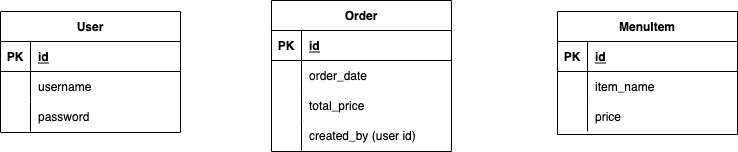

The diagram above was exported from draw.io. Its source (the exported page's mxGraphModel, read from the mxfile embedded in the PNG):
<mxGraphModel dx="852" dy="769" grid="0" gridSize="10" guides="1" tooltips="1" connect="1" arrows="1" fold="1" page="1" pageScale="1" pageWidth="827" pageHeight="1169" math="0" shadow="0">
  <root>
    <mxCell id="WlSvFsJ57r6jVMKe3fgc-0" />
    <mxCell id="WlSvFsJ57r6jVMKe3fgc-1" parent="WlSvFsJ57r6jVMKe3fgc-0" />
    <mxCell id="WlSvFsJ57r6jVMKe3fgc-12" value="MenuItem" style="shape=table;startSize=30;container=1;collapsible=1;childLayout=tableLayout;fixedRows=1;rowLines=0;fontStyle=1;align=center;resizeLast=1;" vertex="1" parent="WlSvFsJ57r6jVMKe3fgc-1">
      <mxGeometry x="610" y="140" width="180" height="123" as="geometry" />
    </mxCell>
    <mxCell id="WlSvFsJ57r6jVMKe3fgc-13" value="" style="shape=partialRectangle;collapsible=0;dropTarget=0;pointerEvents=0;fillColor=none;top=0;left=0;bottom=1;right=0;points=[[0,0.5],[1,0.5]];portConstraint=eastwest;" vertex="1" parent="WlSvFsJ57r6jVMKe3fgc-12">
      <mxGeometry y="30" width="180" height="30" as="geometry" />
    </mxCell>
    <mxCell id="WlSvFsJ57r6jVMKe3fgc-14" value="PK" style="shape=partialRectangle;connectable=0;fillColor=none;top=0;left=0;bottom=0;right=0;fontStyle=1;overflow=hidden;" vertex="1" parent="WlSvFsJ57r6jVMKe3fgc-13">
      <mxGeometry width="30" height="30" as="geometry">
        <mxRectangle width="30" height="30" as="alternateBounds" />
      </mxGeometry>
    </mxCell>
    <mxCell id="WlSvFsJ57r6jVMKe3fgc-15" value="id" style="shape=partialRectangle;connectable=0;fillColor=none;top=0;left=0;bottom=0;right=0;align=left;spacingLeft=6;fontStyle=5;overflow=hidden;" vertex="1" parent="WlSvFsJ57r6jVMKe3fgc-13">
      <mxGeometry x="30" width="150" height="30" as="geometry">
        <mxRectangle width="150" height="30" as="alternateBounds" />
      </mxGeometry>
    </mxCell>
    <mxCell id="WlSvFsJ57r6jVMKe3fgc-16" value="" style="shape=partialRectangle;collapsible=0;dropTarget=0;pointerEvents=0;fillColor=none;top=0;left=0;bottom=0;right=0;points=[[0,0.5],[1,0.5]];portConstraint=eastwest;" vertex="1" parent="WlSvFsJ57r6jVMKe3fgc-12">
      <mxGeometry y="60" width="180" height="30" as="geometry" />
    </mxCell>
    <mxCell id="WlSvFsJ57r6jVMKe3fgc-17" value="" style="shape=partialRectangle;connectable=0;fillColor=none;top=0;left=0;bottom=0;right=0;editable=1;overflow=hidden;" vertex="1" parent="WlSvFsJ57r6jVMKe3fgc-16">
      <mxGeometry width="30" height="30" as="geometry">
        <mxRectangle width="30" height="30" as="alternateBounds" />
      </mxGeometry>
    </mxCell>
    <mxCell id="WlSvFsJ57r6jVMKe3fgc-18" value="item_name" style="shape=partialRectangle;connectable=0;fillColor=none;top=0;left=0;bottom=0;right=0;align=left;spacingLeft=6;overflow=hidden;" vertex="1" parent="WlSvFsJ57r6jVMKe3fgc-16">
      <mxGeometry x="30" width="150" height="30" as="geometry">
        <mxRectangle width="150" height="30" as="alternateBounds" />
      </mxGeometry>
    </mxCell>
    <mxCell id="WlSvFsJ57r6jVMKe3fgc-19" value="" style="shape=partialRectangle;collapsible=0;dropTarget=0;pointerEvents=0;fillColor=none;top=0;left=0;bottom=0;right=0;points=[[0,0.5],[1,0.5]];portConstraint=eastwest;" vertex="1" parent="WlSvFsJ57r6jVMKe3fgc-12">
      <mxGeometry y="90" width="180" height="30" as="geometry" />
    </mxCell>
    <mxCell id="WlSvFsJ57r6jVMKe3fgc-20" value="" style="shape=partialRectangle;connectable=0;fillColor=none;top=0;left=0;bottom=0;right=0;editable=1;overflow=hidden;" vertex="1" parent="WlSvFsJ57r6jVMKe3fgc-19">
      <mxGeometry width="30" height="30" as="geometry">
        <mxRectangle width="30" height="30" as="alternateBounds" />
      </mxGeometry>
    </mxCell>
    <mxCell id="WlSvFsJ57r6jVMKe3fgc-21" value="price" style="shape=partialRectangle;connectable=0;fillColor=none;top=0;left=0;bottom=0;right=0;align=left;spacingLeft=6;overflow=hidden;" vertex="1" parent="WlSvFsJ57r6jVMKe3fgc-19">
      <mxGeometry x="30" width="150" height="30" as="geometry">
        <mxRectangle width="150" height="30" as="alternateBounds" />
      </mxGeometry>
    </mxCell>
    <mxCell id="WlSvFsJ57r6jVMKe3fgc-26" value="User" style="shape=table;startSize=30;container=1;collapsible=1;childLayout=tableLayout;fixedRows=1;rowLines=0;fontStyle=1;align=center;resizeLast=1;" vertex="1" parent="WlSvFsJ57r6jVMKe3fgc-1">
      <mxGeometry x="53" y="140" width="180" height="121" as="geometry" />
    </mxCell>
    <mxCell id="WlSvFsJ57r6jVMKe3fgc-27" value="" style="shape=partialRectangle;collapsible=0;dropTarget=0;pointerEvents=0;fillColor=none;top=0;left=0;bottom=1;right=0;points=[[0,0.5],[1,0.5]];portConstraint=eastwest;" vertex="1" parent="WlSvFsJ57r6jVMKe3fgc-26">
      <mxGeometry y="30" width="180" height="30" as="geometry" />
    </mxCell>
    <mxCell id="WlSvFsJ57r6jVMKe3fgc-28" value="PK" style="shape=partialRectangle;connectable=0;fillColor=none;top=0;left=0;bottom=0;right=0;fontStyle=1;overflow=hidden;" vertex="1" parent="WlSvFsJ57r6jVMKe3fgc-27">
      <mxGeometry width="30" height="30" as="geometry">
        <mxRectangle width="30" height="30" as="alternateBounds" />
      </mxGeometry>
    </mxCell>
    <mxCell id="WlSvFsJ57r6jVMKe3fgc-29" value="id" style="shape=partialRectangle;connectable=0;fillColor=none;top=0;left=0;bottom=0;right=0;align=left;spacingLeft=6;fontStyle=5;overflow=hidden;" vertex="1" parent="WlSvFsJ57r6jVMKe3fgc-27">
      <mxGeometry x="30" width="150" height="30" as="geometry">
        <mxRectangle width="150" height="30" as="alternateBounds" />
      </mxGeometry>
    </mxCell>
    <mxCell id="WlSvFsJ57r6jVMKe3fgc-30" value="" style="shape=partialRectangle;collapsible=0;dropTarget=0;pointerEvents=0;fillColor=none;top=0;left=0;bottom=0;right=0;points=[[0,0.5],[1,0.5]];portConstraint=eastwest;" vertex="1" parent="WlSvFsJ57r6jVMKe3fgc-26">
      <mxGeometry y="60" width="180" height="30" as="geometry" />
    </mxCell>
    <mxCell id="WlSvFsJ57r6jVMKe3fgc-31" value="" style="shape=partialRectangle;connectable=0;fillColor=none;top=0;left=0;bottom=0;right=0;editable=1;overflow=hidden;" vertex="1" parent="WlSvFsJ57r6jVMKe3fgc-30">
      <mxGeometry width="30" height="30" as="geometry">
        <mxRectangle width="30" height="30" as="alternateBounds" />
      </mxGeometry>
    </mxCell>
    <mxCell id="WlSvFsJ57r6jVMKe3fgc-32" value="username" style="shape=partialRectangle;connectable=0;fillColor=none;top=0;left=0;bottom=0;right=0;align=left;spacingLeft=6;overflow=hidden;" vertex="1" parent="WlSvFsJ57r6jVMKe3fgc-30">
      <mxGeometry x="30" width="150" height="30" as="geometry">
        <mxRectangle width="150" height="30" as="alternateBounds" />
      </mxGeometry>
    </mxCell>
    <mxCell id="WlSvFsJ57r6jVMKe3fgc-33" value="" style="shape=partialRectangle;collapsible=0;dropTarget=0;pointerEvents=0;fillColor=none;top=0;left=0;bottom=0;right=0;points=[[0,0.5],[1,0.5]];portConstraint=eastwest;" vertex="1" parent="WlSvFsJ57r6jVMKe3fgc-26">
      <mxGeometry y="90" width="180" height="30" as="geometry" />
    </mxCell>
    <mxCell id="WlSvFsJ57r6jVMKe3fgc-34" value="" style="shape=partialRectangle;connectable=0;fillColor=none;top=0;left=0;bottom=0;right=0;editable=1;overflow=hidden;" vertex="1" parent="WlSvFsJ57r6jVMKe3fgc-33">
      <mxGeometry width="30" height="30" as="geometry">
        <mxRectangle width="30" height="30" as="alternateBounds" />
      </mxGeometry>
    </mxCell>
    <mxCell id="WlSvFsJ57r6jVMKe3fgc-35" value="password" style="shape=partialRectangle;connectable=0;fillColor=none;top=0;left=0;bottom=0;right=0;align=left;spacingLeft=6;overflow=hidden;" vertex="1" parent="WlSvFsJ57r6jVMKe3fgc-33">
      <mxGeometry x="30" width="150" height="30" as="geometry">
        <mxRectangle width="150" height="30" as="alternateBounds" />
      </mxGeometry>
    </mxCell>
    <mxCell id="WlSvFsJ57r6jVMKe3fgc-36" value="Order" style="shape=table;startSize=30;container=1;collapsible=1;childLayout=tableLayout;fixedRows=1;rowLines=0;fontStyle=1;align=center;resizeLast=1;" vertex="1" parent="WlSvFsJ57r6jVMKe3fgc-1">
      <mxGeometry x="324" y="129" width="180" height="151" as="geometry" />
    </mxCell>
    <mxCell id="WlSvFsJ57r6jVMKe3fgc-37" value="" style="shape=partialRectangle;collapsible=0;dropTarget=0;pointerEvents=0;fillColor=none;top=0;left=0;bottom=1;right=0;points=[[0,0.5],[1,0.5]];portConstraint=eastwest;" vertex="1" parent="WlSvFsJ57r6jVMKe3fgc-36">
      <mxGeometry y="30" width="180" height="30" as="geometry" />
    </mxCell>
    <mxCell id="WlSvFsJ57r6jVMKe3fgc-38" value="PK" style="shape=partialRectangle;connectable=0;fillColor=none;top=0;left=0;bottom=0;right=0;fontStyle=1;overflow=hidden;" vertex="1" parent="WlSvFsJ57r6jVMKe3fgc-37">
      <mxGeometry width="30" height="30" as="geometry">
        <mxRectangle width="30" height="30" as="alternateBounds" />
      </mxGeometry>
    </mxCell>
    <mxCell id="WlSvFsJ57r6jVMKe3fgc-39" value="id" style="shape=partialRectangle;connectable=0;fillColor=none;top=0;left=0;bottom=0;right=0;align=left;spacingLeft=6;fontStyle=5;overflow=hidden;" vertex="1" parent="WlSvFsJ57r6jVMKe3fgc-37">
      <mxGeometry x="30" width="150" height="30" as="geometry">
        <mxRectangle width="150" height="30" as="alternateBounds" />
      </mxGeometry>
    </mxCell>
    <mxCell id="WlSvFsJ57r6jVMKe3fgc-40" value="" style="shape=partialRectangle;collapsible=0;dropTarget=0;pointerEvents=0;fillColor=none;top=0;left=0;bottom=0;right=0;points=[[0,0.5],[1,0.5]];portConstraint=eastwest;" vertex="1" parent="WlSvFsJ57r6jVMKe3fgc-36">
      <mxGeometry y="60" width="180" height="30" as="geometry" />
    </mxCell>
    <mxCell id="WlSvFsJ57r6jVMKe3fgc-41" value="" style="shape=partialRectangle;connectable=0;fillColor=none;top=0;left=0;bottom=0;right=0;editable=1;overflow=hidden;" vertex="1" parent="WlSvFsJ57r6jVMKe3fgc-40">
      <mxGeometry width="30" height="30" as="geometry">
        <mxRectangle width="30" height="30" as="alternateBounds" />
      </mxGeometry>
    </mxCell>
    <mxCell id="WlSvFsJ57r6jVMKe3fgc-42" value="order_date" style="shape=partialRectangle;connectable=0;fillColor=none;top=0;left=0;bottom=0;right=0;align=left;spacingLeft=6;overflow=hidden;" vertex="1" parent="WlSvFsJ57r6jVMKe3fgc-40">
      <mxGeometry x="30" width="150" height="30" as="geometry">
        <mxRectangle width="150" height="30" as="alternateBounds" />
      </mxGeometry>
    </mxCell>
    <mxCell id="WlSvFsJ57r6jVMKe3fgc-43" value="" style="shape=partialRectangle;collapsible=0;dropTarget=0;pointerEvents=0;fillColor=none;top=0;left=0;bottom=0;right=0;points=[[0,0.5],[1,0.5]];portConstraint=eastwest;" vertex="1" parent="WlSvFsJ57r6jVMKe3fgc-36">
      <mxGeometry y="90" width="180" height="30" as="geometry" />
    </mxCell>
    <mxCell id="WlSvFsJ57r6jVMKe3fgc-44" value="" style="shape=partialRectangle;connectable=0;fillColor=none;top=0;left=0;bottom=0;right=0;editable=1;overflow=hidden;" vertex="1" parent="WlSvFsJ57r6jVMKe3fgc-43">
      <mxGeometry width="30" height="30" as="geometry">
        <mxRectangle width="30" height="30" as="alternateBounds" />
      </mxGeometry>
    </mxCell>
    <mxCell id="WlSvFsJ57r6jVMKe3fgc-45" value="total_price" style="shape=partialRectangle;connectable=0;fillColor=none;top=0;left=0;bottom=0;right=0;align=left;spacingLeft=6;overflow=hidden;" vertex="1" parent="WlSvFsJ57r6jVMKe3fgc-43">
      <mxGeometry x="30" width="150" height="30" as="geometry">
        <mxRectangle width="150" height="30" as="alternateBounds" />
      </mxGeometry>
    </mxCell>
    <mxCell id="WlSvFsJ57r6jVMKe3fgc-46" value="" style="shape=partialRectangle;collapsible=0;dropTarget=0;pointerEvents=0;fillColor=none;top=0;left=0;bottom=0;right=0;points=[[0,0.5],[1,0.5]];portConstraint=eastwest;" vertex="1" parent="WlSvFsJ57r6jVMKe3fgc-36">
      <mxGeometry y="120" width="180" height="30" as="geometry" />
    </mxCell>
    <mxCell id="WlSvFsJ57r6jVMKe3fgc-47" value="" style="shape=partialRectangle;connectable=0;fillColor=none;top=0;left=0;bottom=0;right=0;editable=1;overflow=hidden;" vertex="1" parent="WlSvFsJ57r6jVMKe3fgc-46">
      <mxGeometry width="30" height="30" as="geometry">
        <mxRectangle width="30" height="30" as="alternateBounds" />
      </mxGeometry>
    </mxCell>
    <mxCell id="WlSvFsJ57r6jVMKe3fgc-48" value="created_by (user id)" style="shape=partialRectangle;connectable=0;fillColor=none;top=0;left=0;bottom=0;right=0;align=left;spacingLeft=6;overflow=hidden;" vertex="1" parent="WlSvFsJ57r6jVMKe3fgc-46">
      <mxGeometry x="30" width="150" height="30" as="geometry">
        <mxRectangle width="150" height="30" as="alternateBounds" />
      </mxGeometry>
    </mxCell>
  </root>
</mxGraphModel>